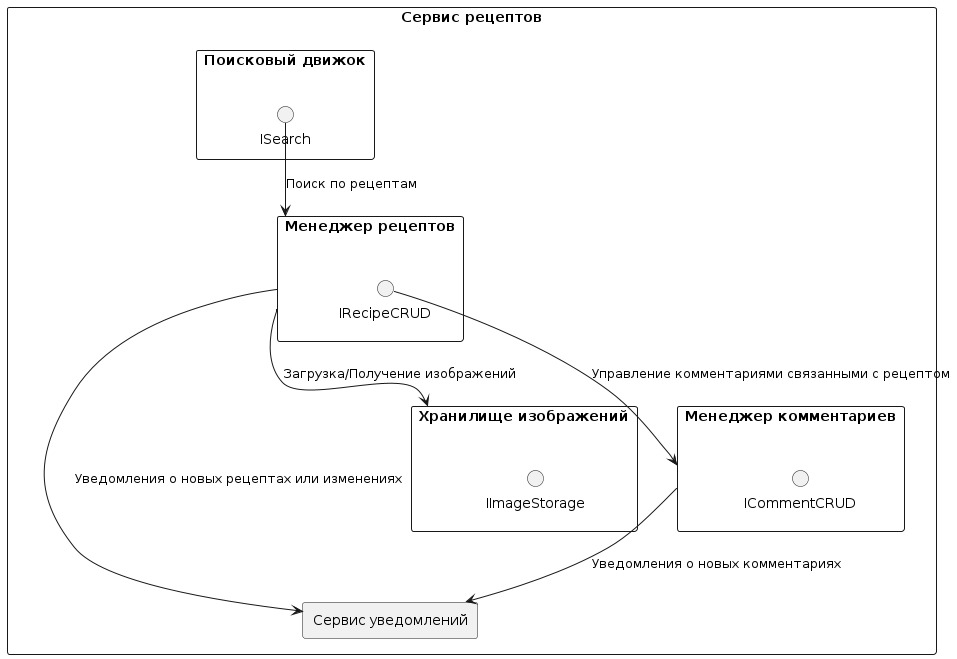

The diagram above was rendered by PlantUML. Its source (embedded in the PNG):
@startuml Recipe Service. Диаграмма компонентов

' Скины и стили
skinparam componentStyle rectangle
skinparam wrapWidth 250
skinparam packageStyle rectangle
skinparam monochrome true
skinparam defaultFontName Arial

package "Сервис рецептов" {

  ' Компоненты
  component RecipeManager as "Менеджер рецептов" {
    interface "IRecipeCRUD" as RecipeCRUD
  }
  component CommentManager as "Менеджер комментариев" {
    interface "ICommentCRUD" as CommentCRUD
  }
  component SearchEngine as "Поисковый движок" {
    interface "ISearch" as Search
  }
  component NotificationService as "Сервис уведомлений"
  component ImageStorage as "Хранилище изображений" {
    interface "IImageStorage" as ImageStore
  }
  
  ' Взаимодействия
  RecipeCRUD --> CommentManager : "Управление комментариями связанными с рецептом"
  Search --> RecipeManager : "Поиск по рецептам"
  RecipeManager --> ImageStorage : "Загрузка/Получение изображений"
  RecipeManager --> NotificationService : "Уведомления о новых рецептах или изменениях"
  CommentManager --> NotificationService : "Уведомления о новых комментариях"
}

@enduml